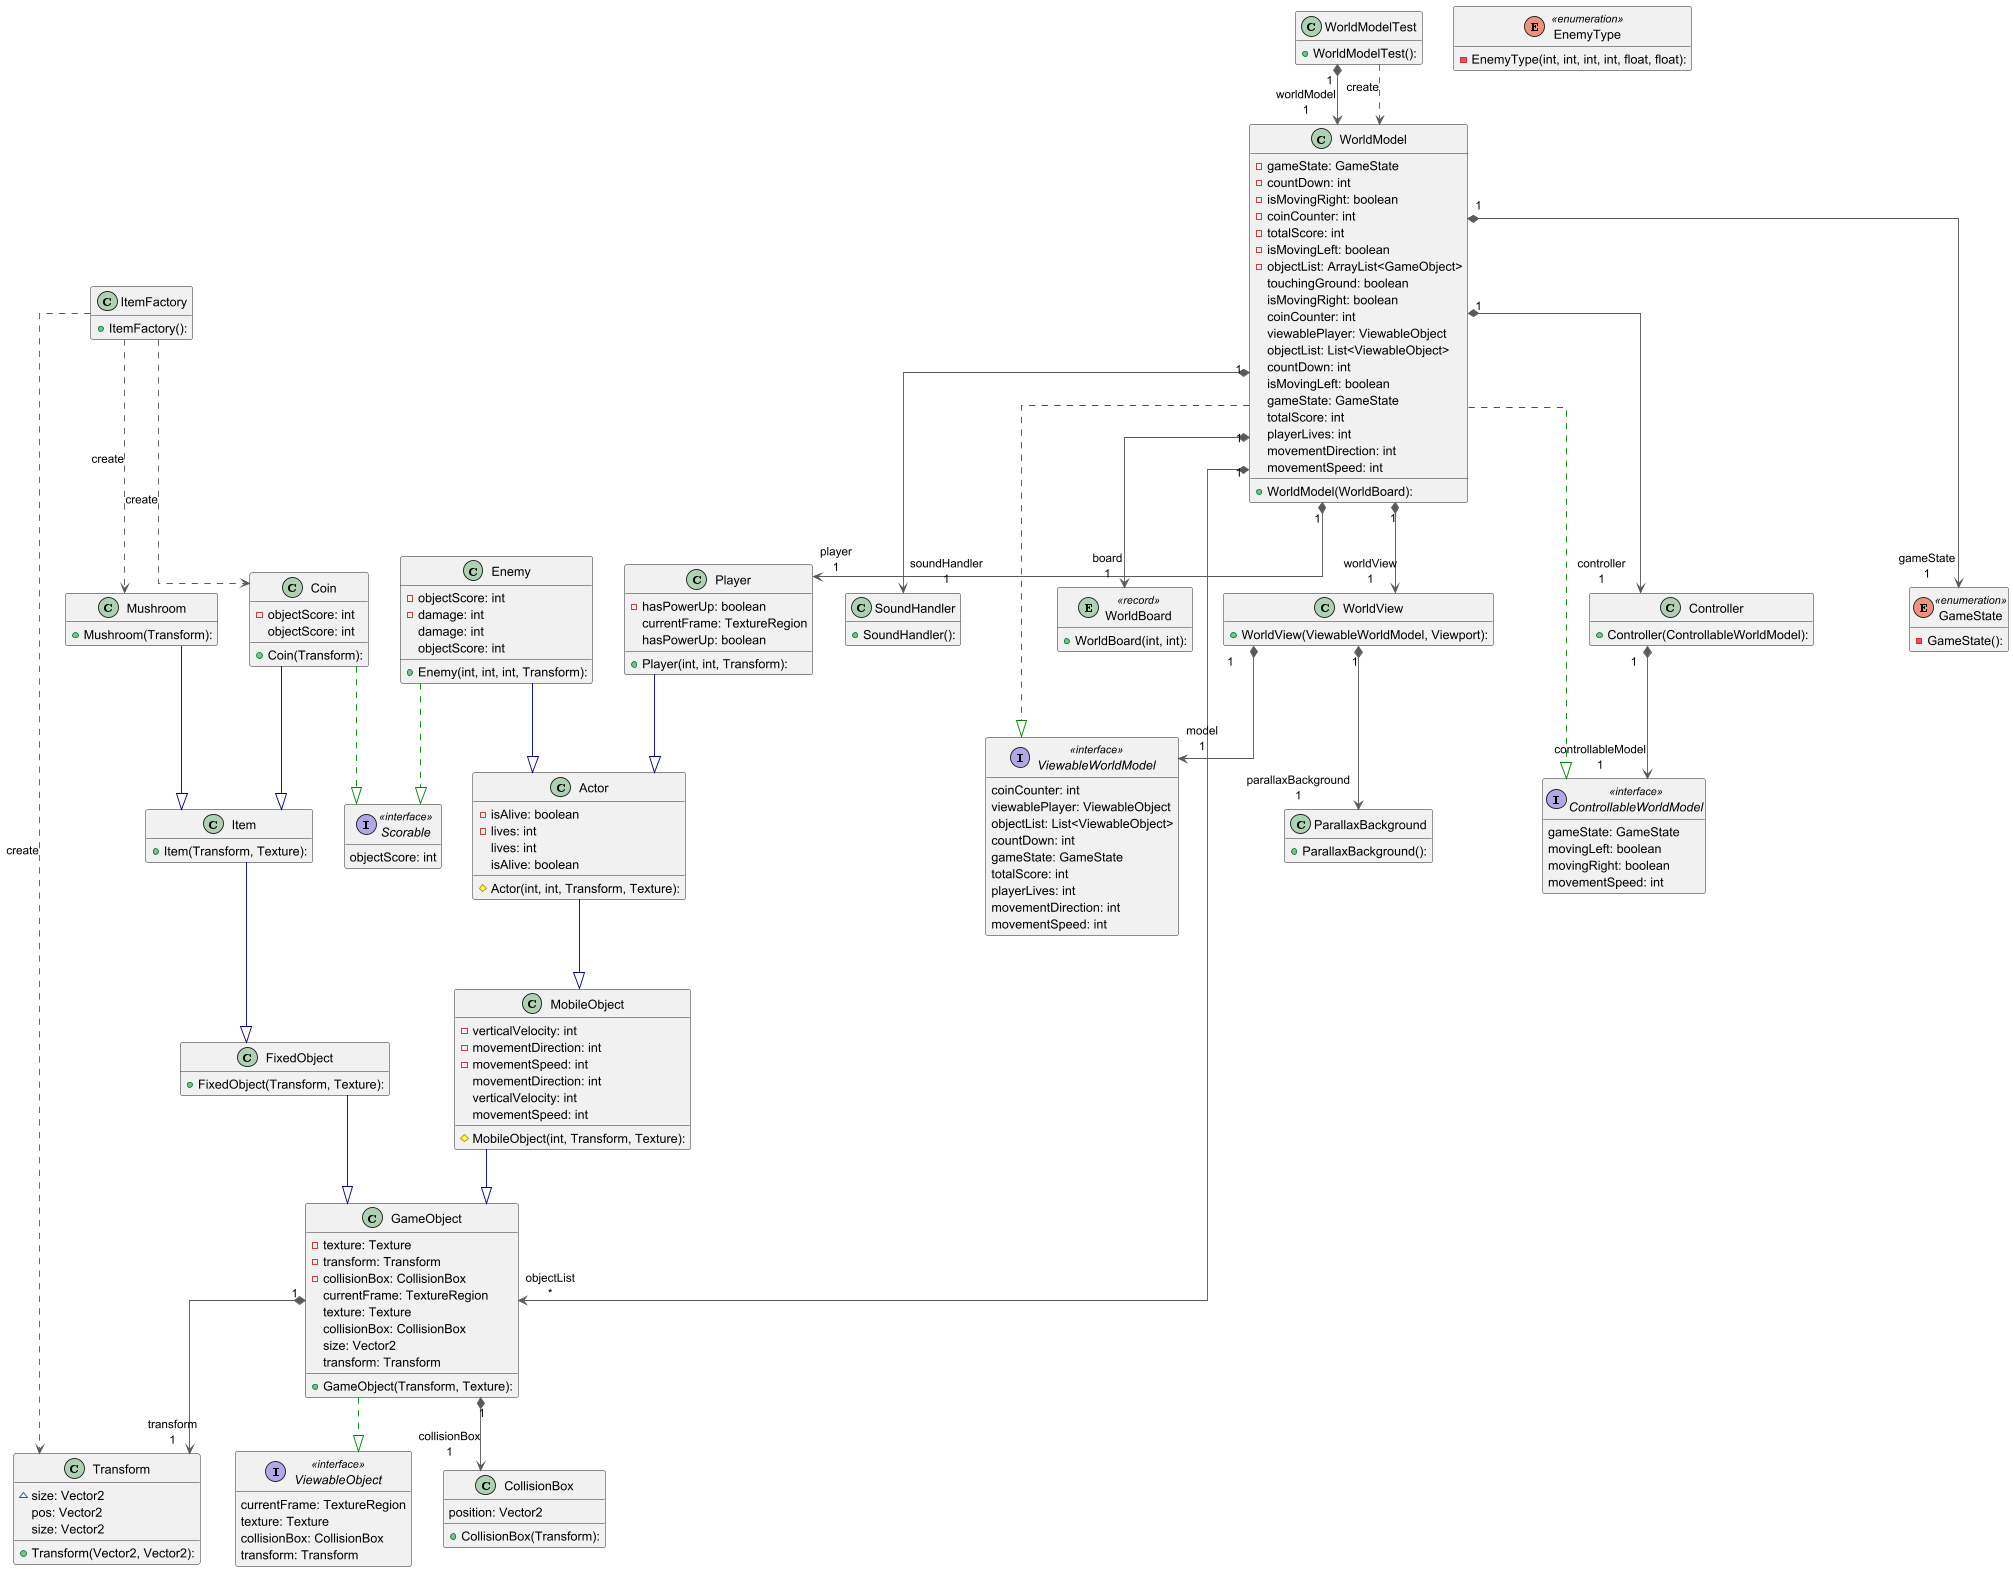

The diagram above was rendered by PlantUML. Its source (embedded in the PNG):
@startuml

'Rearrange the order of members in all objects
'skinparam classAttributeOrder constructor, attribute, method

'force vertical/horizontal lines
skinparam linetype ortho

'Run the generated PlantUML diagram
!include diagram.plantuml

'Hides the "separator" lines when it's empty
hide empty members

'Remove guaranteed unnecessary objects
remove HelloWorld
remove PlayerControllerTest
remove ExampleIT
remove ExampleTest
remove Main
remove CoinTest
remove CollisionBoxTest
remove EnemyFactory
remove EnemyFactoryTest
remove EnemyTest
remove fixedObjectTest
remove GameStateTest
remove MobileObjectTest
remove PlayerTest
remove PositionTest
remove WorldBoardTest
remove FixedObjectTest
remove ControllerTest
remove ModelTest
remove MushroomTest
remove PlayerAnimation
remove SoundHandlerTest
remove SoundHandlerTest
remove ItemFactoryTest

'Remove potentially unnecessary objects
remove Direction

'Remove package-info files
remove node29
remove node39
remove node40

'Force rearrange objects
'WorldModel -[hidden]-- WorldView
'Player -[hidden]- WorldModel
'Player -[hidden] Actor

'SIMPLE LAYOUT (no dependencies)
'WorldModel - WorldBoard
'WorldModel -- GameState
'WorldModel -- EnemyFactory
'Size -- Transform

'ARROW THICKNESS
' - Manually add thickness=4 to each relation in diagram.plantuml.

@enduml